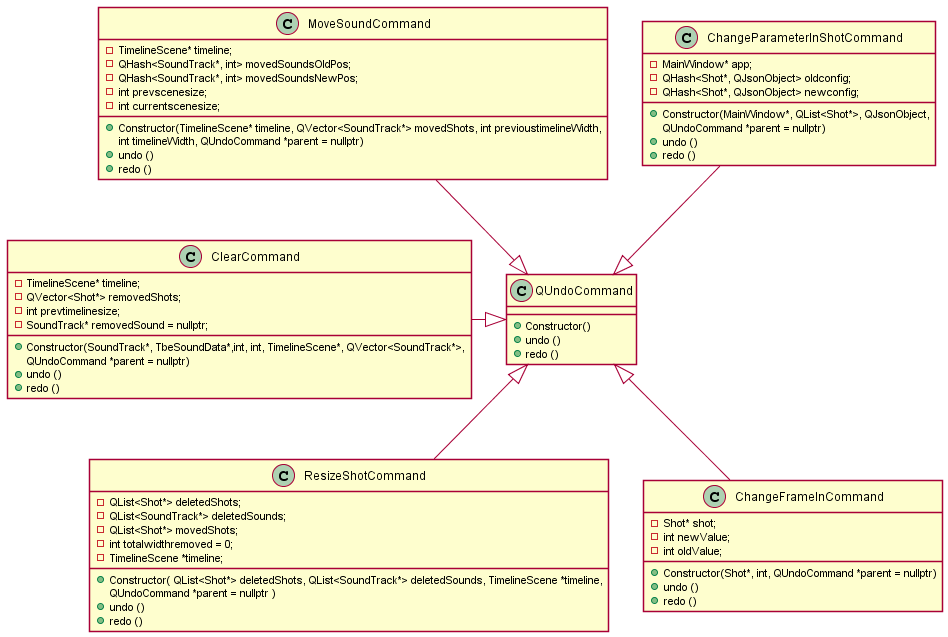

The diagram above was rendered by PlantUML. Its source (embedded in the PNG):
@startuml QUndo2

'skinparam linetype ortho
skinparam shadowing false
'left to right direction

class QUndoCommand {
    + Constructor()
    + undo ()
    + redo ()
}

class ResizeShotCommand {
    - QList<Shot*> deletedShots;
    - QList<SoundTrack*> deletedSounds;
    - QList<Shot*> movedShots;
    - int totalwidthremoved = 0;
    - TimelineScene *timeline;
    + Constructor( QList<Shot*> deletedShots, QList<SoundTrack*> deletedSounds, TimelineScene *timeline, 
    QUndoCommand *parent = nullptr )
    + undo ()
    + redo ()
}

class ChangeParameterInShotCommand {
    -MainWindow* app;
    -QHash<Shot*, QJsonObject> oldconfig;
    -QHash<Shot*, QJsonObject> newconfig;
    + Constructor(MainWindow*, QList<Shot*>, QJsonObject, 
     QUndoCommand *parent = nullptr)
    + undo ()
    + redo ()
}
class ClearCommand {
    -TimelineScene* timeline;
    -QVector<Shot*> removedShots;
    -int prevtimelinesize;
    -SoundTrack* removedSound = nullptr;
    + Constructor(SoundTrack*, TbeSoundData*,int, int, TimelineScene*, QVector<SoundTrack*>,
               QUndoCommand *parent = nullptr)
    + undo ()
    + redo ()
}

class MoveSoundCommand{
    -TimelineScene* timeline;
    -QHash<SoundTrack*, int> movedSoundsOldPos;
    -QHash<SoundTrack*, int> movedSoundsNewPos;
    -int prevscenesize;
    -int currentscenesize;
    + Constructor(TimelineScene* timeline, QVector<SoundTrack*> movedShots, int previoustimelineWidth, 
    int timelineWidth, QUndoCommand *parent = nullptr)
    + undo ()
    + redo ()

}

class ChangeFrameInCommand{
    - Shot* shot;
    - int newValue;
    - int oldValue;
    + Constructor(Shot*, int, QUndoCommand *parent = nullptr)
    + undo ()
    + redo ()
}


QUndoCommand  <|-up-  ChangeParameterInShotCommand
QUndoCommand  <|-up-  MoveSoundCommand
QUndoCommand  <|-left-  ClearCommand
QUndoCommand <|-down- ResizeShotCommand
QUndoCommand <|-down- ChangeFrameInCommand



@enduml